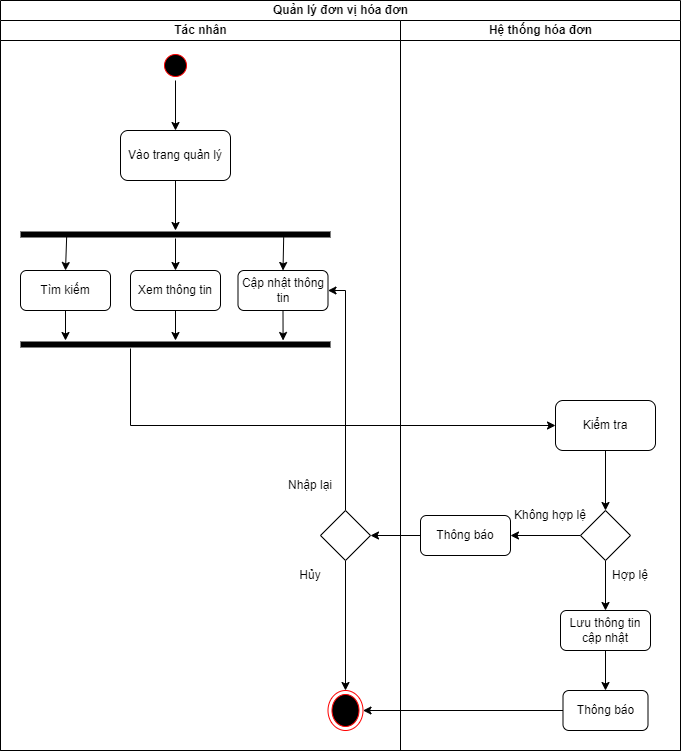

The diagram above was exported from draw.io. Its source (the exported page's mxGraphModel, read from the mxfile embedded in the PNG):
<mxGraphModel dx="1050" dy="541" grid="1" gridSize="10" guides="1" tooltips="1" connect="1" arrows="1" fold="1" page="1" pageScale="1" pageWidth="850" pageHeight="1100" math="0" shadow="0">
  <root>
    <mxCell id="0" />
    <mxCell id="1" parent="0" />
    <mxCell id="Z7xtAr4hr2Qjq6kH7ojA-1" value="Quản lý đơn vị hóa đơn" style="swimlane;childLayout=stackLayout;resizeParent=1;resizeParentMax=0;startSize=20;html=1;" vertex="1" parent="1">
      <mxGeometry x="120" y="350" width="680" height="750" as="geometry">
        <mxRectangle x="240.00000000000045" y="440" width="70" height="30" as="alternateBounds" />
      </mxGeometry>
    </mxCell>
    <mxCell id="Z7xtAr4hr2Qjq6kH7ojA-2" style="edgeStyle=orthogonalEdgeStyle;rounded=0;orthogonalLoop=1;jettySize=auto;html=1;" edge="1" parent="Z7xtAr4hr2Qjq6kH7ojA-1" source="Z7xtAr4hr2Qjq6kH7ojA-13" target="Z7xtAr4hr2Qjq6kH7ojA-29">
      <mxGeometry relative="1" as="geometry">
        <Array as="points">
          <mxPoint x="130" y="425" />
        </Array>
      </mxGeometry>
    </mxCell>
    <mxCell id="Z7xtAr4hr2Qjq6kH7ojA-3" style="edgeStyle=orthogonalEdgeStyle;rounded=0;orthogonalLoop=1;jettySize=auto;html=1;entryX=1;entryY=0.5;entryDx=0;entryDy=0;" edge="1" parent="Z7xtAr4hr2Qjq6kH7ojA-1" source="Z7xtAr4hr2Qjq6kH7ojA-38" target="Z7xtAr4hr2Qjq6kH7ojA-17">
      <mxGeometry relative="1" as="geometry" />
    </mxCell>
    <mxCell id="Z7xtAr4hr2Qjq6kH7ojA-4" style="edgeStyle=orthogonalEdgeStyle;rounded=0;orthogonalLoop=1;jettySize=auto;html=1;entryX=1;entryY=0.5;entryDx=0;entryDy=0;" edge="1" parent="Z7xtAr4hr2Qjq6kH7ojA-1" source="Z7xtAr4hr2Qjq6kH7ojA-37" target="Z7xtAr4hr2Qjq6kH7ojA-14">
      <mxGeometry relative="1" as="geometry" />
    </mxCell>
    <mxCell id="Z7xtAr4hr2Qjq6kH7ojA-5" value="Tác nhân" style="swimlane;startSize=20;html=1;" vertex="1" parent="Z7xtAr4hr2Qjq6kH7ojA-1">
      <mxGeometry y="20" width="400" height="730" as="geometry" />
    </mxCell>
    <mxCell id="Z7xtAr4hr2Qjq6kH7ojA-6" value="" style="edgeStyle=orthogonalEdgeStyle;rounded=0;orthogonalLoop=1;jettySize=auto;html=1;" edge="1" parent="Z7xtAr4hr2Qjq6kH7ojA-5" source="Z7xtAr4hr2Qjq6kH7ojA-7" target="Z7xtAr4hr2Qjq6kH7ojA-9">
      <mxGeometry relative="1" as="geometry" />
    </mxCell>
    <mxCell id="Z7xtAr4hr2Qjq6kH7ojA-7" value="" style="ellipse;html=1;shape=startState;fillColor=#000000;strokeColor=#ff0000;" vertex="1" parent="Z7xtAr4hr2Qjq6kH7ojA-5">
      <mxGeometry x="160" y="30" width="30" height="30" as="geometry" />
    </mxCell>
    <mxCell id="Z7xtAr4hr2Qjq6kH7ojA-8" style="edgeStyle=orthogonalEdgeStyle;rounded=0;orthogonalLoop=1;jettySize=auto;html=1;entryX=0.5;entryY=0;entryDx=0;entryDy=0;entryPerimeter=0;" edge="1" parent="Z7xtAr4hr2Qjq6kH7ojA-5" source="Z7xtAr4hr2Qjq6kH7ojA-9" target="Z7xtAr4hr2Qjq6kH7ojA-12">
      <mxGeometry relative="1" as="geometry" />
    </mxCell>
    <mxCell id="Z7xtAr4hr2Qjq6kH7ojA-9" value="Vào trang quản lý" style="rounded=1;whiteSpace=wrap;html=1;" vertex="1" parent="Z7xtAr4hr2Qjq6kH7ojA-5">
      <mxGeometry x="120" y="110" width="110" height="50" as="geometry" />
    </mxCell>
    <mxCell id="Z7xtAr4hr2Qjq6kH7ojA-10" value="Xem thông tin" style="rounded=1;whiteSpace=wrap;html=1;" vertex="1" parent="Z7xtAr4hr2Qjq6kH7ojA-5">
      <mxGeometry x="130" y="250" width="90" height="40" as="geometry" />
    </mxCell>
    <mxCell id="Z7xtAr4hr2Qjq6kH7ojA-11" value="Cập nhật thông tin" style="rounded=1;whiteSpace=wrap;html=1;" vertex="1" parent="Z7xtAr4hr2Qjq6kH7ojA-5">
      <mxGeometry x="237.5" y="250" width="90" height="40" as="geometry" />
    </mxCell>
    <mxCell id="Z7xtAr4hr2Qjq6kH7ojA-12" value="" style="line;strokeWidth=6;fillColor=none;align=left;verticalAlign=middle;spacingTop=-1;spacingLeft=3;spacingRight=3;rotatable=0;labelPosition=right;points=[];portConstraint=eastwest;strokeColor=inherit;" vertex="1" parent="Z7xtAr4hr2Qjq6kH7ojA-5">
      <mxGeometry x="20" y="210" width="310" height="8" as="geometry" />
    </mxCell>
    <mxCell id="Z7xtAr4hr2Qjq6kH7ojA-13" value="" style="line;strokeWidth=6;fillColor=none;align=left;verticalAlign=middle;spacingTop=-1;spacingLeft=3;spacingRight=3;rotatable=0;labelPosition=right;points=[];portConstraint=eastwest;strokeColor=inherit;" vertex="1" parent="Z7xtAr4hr2Qjq6kH7ojA-5">
      <mxGeometry x="20" y="320" width="310" height="8" as="geometry" />
    </mxCell>
    <mxCell id="Z7xtAr4hr2Qjq6kH7ojA-14" value="" style="ellipse;html=1;shape=endState;fillColor=#000000;strokeColor=#ff0000;" vertex="1" parent="Z7xtAr4hr2Qjq6kH7ojA-5">
      <mxGeometry x="327.5" y="670" width="35" height="40" as="geometry" />
    </mxCell>
    <mxCell id="Z7xtAr4hr2Qjq6kH7ojA-15" style="edgeStyle=orthogonalEdgeStyle;rounded=0;orthogonalLoop=1;jettySize=auto;html=1;entryX=1;entryY=0.5;entryDx=0;entryDy=0;" edge="1" parent="Z7xtAr4hr2Qjq6kH7ojA-5" source="Z7xtAr4hr2Qjq6kH7ojA-17" target="Z7xtAr4hr2Qjq6kH7ojA-11">
      <mxGeometry relative="1" as="geometry">
        <Array as="points">
          <mxPoint x="345" y="270" />
        </Array>
      </mxGeometry>
    </mxCell>
    <mxCell id="Z7xtAr4hr2Qjq6kH7ojA-16" style="edgeStyle=orthogonalEdgeStyle;rounded=0;orthogonalLoop=1;jettySize=auto;html=1;entryX=0.5;entryY=0;entryDx=0;entryDy=0;" edge="1" parent="Z7xtAr4hr2Qjq6kH7ojA-5" source="Z7xtAr4hr2Qjq6kH7ojA-17" target="Z7xtAr4hr2Qjq6kH7ojA-14">
      <mxGeometry relative="1" as="geometry" />
    </mxCell>
    <mxCell id="Z7xtAr4hr2Qjq6kH7ojA-17" value="" style="rhombus;whiteSpace=wrap;html=1;" vertex="1" parent="Z7xtAr4hr2Qjq6kH7ojA-5">
      <mxGeometry x="320" y="490" width="50" height="50" as="geometry" />
    </mxCell>
    <mxCell id="Z7xtAr4hr2Qjq6kH7ojA-18" value="Hủy" style="text;html=1;strokeColor=none;fillColor=none;align=center;verticalAlign=middle;whiteSpace=wrap;rounded=0;" vertex="1" parent="Z7xtAr4hr2Qjq6kH7ojA-5">
      <mxGeometry x="280" y="540" width="60" height="30" as="geometry" />
    </mxCell>
    <mxCell id="Z7xtAr4hr2Qjq6kH7ojA-19" value="Nhập lại" style="text;html=1;strokeColor=none;fillColor=none;align=center;verticalAlign=middle;whiteSpace=wrap;rounded=0;" vertex="1" parent="Z7xtAr4hr2Qjq6kH7ojA-5">
      <mxGeometry x="280" y="450" width="60" height="30" as="geometry" />
    </mxCell>
    <mxCell id="Z7xtAr4hr2Qjq6kH7ojA-20" value="Tìm kiếm" style="rounded=1;whiteSpace=wrap;html=1;" vertex="1" parent="Z7xtAr4hr2Qjq6kH7ojA-5">
      <mxGeometry x="20" y="250" width="90" height="40" as="geometry" />
    </mxCell>
    <mxCell id="Z7xtAr4hr2Qjq6kH7ojA-21" value="" style="endArrow=classic;html=1;rounded=0;exitX=0.5;exitY=1;exitDx=0;exitDy=0;" edge="1" parent="Z7xtAr4hr2Qjq6kH7ojA-5" source="Z7xtAr4hr2Qjq6kH7ojA-20">
      <mxGeometry width="50" height="50" relative="1" as="geometry">
        <mxPoint x="240" y="310" as="sourcePoint" />
        <mxPoint x="65" y="320" as="targetPoint" />
      </mxGeometry>
    </mxCell>
    <mxCell id="Z7xtAr4hr2Qjq6kH7ojA-22" value="" style="endArrow=classic;html=1;rounded=0;exitX=0.5;exitY=1;exitDx=0;exitDy=0;" edge="1" parent="Z7xtAr4hr2Qjq6kH7ojA-5" source="Z7xtAr4hr2Qjq6kH7ojA-10" target="Z7xtAr4hr2Qjq6kH7ojA-13">
      <mxGeometry width="50" height="50" relative="1" as="geometry">
        <mxPoint x="240" y="310" as="sourcePoint" />
        <mxPoint x="290" y="260" as="targetPoint" />
      </mxGeometry>
    </mxCell>
    <mxCell id="Z7xtAr4hr2Qjq6kH7ojA-23" value="" style="endArrow=classic;html=1;rounded=0;exitX=0.5;exitY=1;exitDx=0;exitDy=0;entryX=0.847;entryY=0;entryDx=0;entryDy=0;entryPerimeter=0;" edge="1" parent="Z7xtAr4hr2Qjq6kH7ojA-5" source="Z7xtAr4hr2Qjq6kH7ojA-11" target="Z7xtAr4hr2Qjq6kH7ojA-13">
      <mxGeometry width="50" height="50" relative="1" as="geometry">
        <mxPoint x="240" y="310" as="sourcePoint" />
        <mxPoint x="280" y="310" as="targetPoint" />
      </mxGeometry>
    </mxCell>
    <mxCell id="Z7xtAr4hr2Qjq6kH7ojA-24" value="" style="endArrow=classic;html=1;rounded=0;entryX=0.5;entryY=0;entryDx=0;entryDy=0;exitX=0.149;exitY=0.703;exitDx=0;exitDy=0;exitPerimeter=0;" edge="1" parent="Z7xtAr4hr2Qjq6kH7ojA-5" source="Z7xtAr4hr2Qjq6kH7ojA-12" target="Z7xtAr4hr2Qjq6kH7ojA-20">
      <mxGeometry width="50" height="50" relative="1" as="geometry">
        <mxPoint x="240" y="310" as="sourcePoint" />
        <mxPoint x="290" y="260" as="targetPoint" />
      </mxGeometry>
    </mxCell>
    <mxCell id="Z7xtAr4hr2Qjq6kH7ojA-25" value="" style="endArrow=classic;html=1;rounded=0;entryX=0.5;entryY=0;entryDx=0;entryDy=0;" edge="1" parent="Z7xtAr4hr2Qjq6kH7ojA-5" source="Z7xtAr4hr2Qjq6kH7ojA-12" target="Z7xtAr4hr2Qjq6kH7ojA-10">
      <mxGeometry width="50" height="50" relative="1" as="geometry">
        <mxPoint x="240" y="310" as="sourcePoint" />
        <mxPoint x="290" y="260" as="targetPoint" />
      </mxGeometry>
    </mxCell>
    <mxCell id="Z7xtAr4hr2Qjq6kH7ojA-26" value="" style="endArrow=classic;html=1;rounded=0;entryX=0.5;entryY=0;entryDx=0;entryDy=0;exitX=0.849;exitY=0.841;exitDx=0;exitDy=0;exitPerimeter=0;" edge="1" parent="Z7xtAr4hr2Qjq6kH7ojA-5" source="Z7xtAr4hr2Qjq6kH7ojA-12" target="Z7xtAr4hr2Qjq6kH7ojA-11">
      <mxGeometry width="50" height="50" relative="1" as="geometry">
        <mxPoint x="310" y="230" as="sourcePoint" />
        <mxPoint x="290" y="260" as="targetPoint" />
      </mxGeometry>
    </mxCell>
    <mxCell id="Z7xtAr4hr2Qjq6kH7ojA-27" value="Hệ thống hóa đơn" style="swimlane;startSize=20;html=1;" vertex="1" parent="Z7xtAr4hr2Qjq6kH7ojA-1">
      <mxGeometry x="400" y="20" width="280" height="730" as="geometry" />
    </mxCell>
    <mxCell id="Z7xtAr4hr2Qjq6kH7ojA-28" style="edgeStyle=orthogonalEdgeStyle;rounded=0;orthogonalLoop=1;jettySize=auto;html=1;" edge="1" parent="Z7xtAr4hr2Qjq6kH7ojA-27" source="Z7xtAr4hr2Qjq6kH7ojA-29" target="Z7xtAr4hr2Qjq6kH7ojA-32">
      <mxGeometry relative="1" as="geometry" />
    </mxCell>
    <mxCell id="Z7xtAr4hr2Qjq6kH7ojA-29" value="Kiểm tra" style="rounded=1;whiteSpace=wrap;html=1;" vertex="1" parent="Z7xtAr4hr2Qjq6kH7ojA-27">
      <mxGeometry x="155" y="380" width="100" height="50" as="geometry" />
    </mxCell>
    <mxCell id="Z7xtAr4hr2Qjq6kH7ojA-30" value="" style="edgeStyle=orthogonalEdgeStyle;rounded=0;orthogonalLoop=1;jettySize=auto;html=1;" edge="1" parent="Z7xtAr4hr2Qjq6kH7ojA-27" source="Z7xtAr4hr2Qjq6kH7ojA-32" target="Z7xtAr4hr2Qjq6kH7ojA-38">
      <mxGeometry relative="1" as="geometry" />
    </mxCell>
    <mxCell id="Z7xtAr4hr2Qjq6kH7ojA-31" style="edgeStyle=orthogonalEdgeStyle;rounded=0;orthogonalLoop=1;jettySize=auto;html=1;entryX=0.5;entryY=0;entryDx=0;entryDy=0;" edge="1" parent="Z7xtAr4hr2Qjq6kH7ojA-27" source="Z7xtAr4hr2Qjq6kH7ojA-32" target="Z7xtAr4hr2Qjq6kH7ojA-36">
      <mxGeometry relative="1" as="geometry" />
    </mxCell>
    <mxCell id="Z7xtAr4hr2Qjq6kH7ojA-32" value="" style="rhombus;whiteSpace=wrap;html=1;" vertex="1" parent="Z7xtAr4hr2Qjq6kH7ojA-27">
      <mxGeometry x="180" y="490" width="50" height="50" as="geometry" />
    </mxCell>
    <mxCell id="Z7xtAr4hr2Qjq6kH7ojA-33" value="Hợp lệ" style="text;html=1;strokeColor=none;fillColor=none;align=center;verticalAlign=middle;whiteSpace=wrap;rounded=0;" vertex="1" parent="Z7xtAr4hr2Qjq6kH7ojA-27">
      <mxGeometry x="200" y="540" width="60" height="30" as="geometry" />
    </mxCell>
    <mxCell id="Z7xtAr4hr2Qjq6kH7ojA-34" value="Không hợp lệ" style="text;html=1;strokeColor=none;fillColor=none;align=center;verticalAlign=middle;whiteSpace=wrap;rounded=0;" vertex="1" parent="Z7xtAr4hr2Qjq6kH7ojA-27">
      <mxGeometry x="110" y="480" width="80" height="30" as="geometry" />
    </mxCell>
    <mxCell id="Z7xtAr4hr2Qjq6kH7ojA-35" value="" style="edgeStyle=orthogonalEdgeStyle;rounded=0;orthogonalLoop=1;jettySize=auto;html=1;" edge="1" parent="Z7xtAr4hr2Qjq6kH7ojA-27" source="Z7xtAr4hr2Qjq6kH7ojA-36" target="Z7xtAr4hr2Qjq6kH7ojA-37">
      <mxGeometry relative="1" as="geometry" />
    </mxCell>
    <mxCell id="Z7xtAr4hr2Qjq6kH7ojA-36" value="Lưu thông tin cập nhật" style="rounded=1;whiteSpace=wrap;html=1;" vertex="1" parent="Z7xtAr4hr2Qjq6kH7ojA-27">
      <mxGeometry x="160" y="590" width="90" height="40" as="geometry" />
    </mxCell>
    <mxCell id="Z7xtAr4hr2Qjq6kH7ojA-37" value="Thông báo" style="rounded=1;whiteSpace=wrap;html=1;" vertex="1" parent="Z7xtAr4hr2Qjq6kH7ojA-27">
      <mxGeometry x="162.5" y="670" width="85" height="40" as="geometry" />
    </mxCell>
    <mxCell id="Z7xtAr4hr2Qjq6kH7ojA-38" value="Thông báo" style="rounded=1;whiteSpace=wrap;html=1;" vertex="1" parent="Z7xtAr4hr2Qjq6kH7ojA-27">
      <mxGeometry x="20" y="495" width="90" height="40" as="geometry" />
    </mxCell>
  </root>
</mxGraphModel>